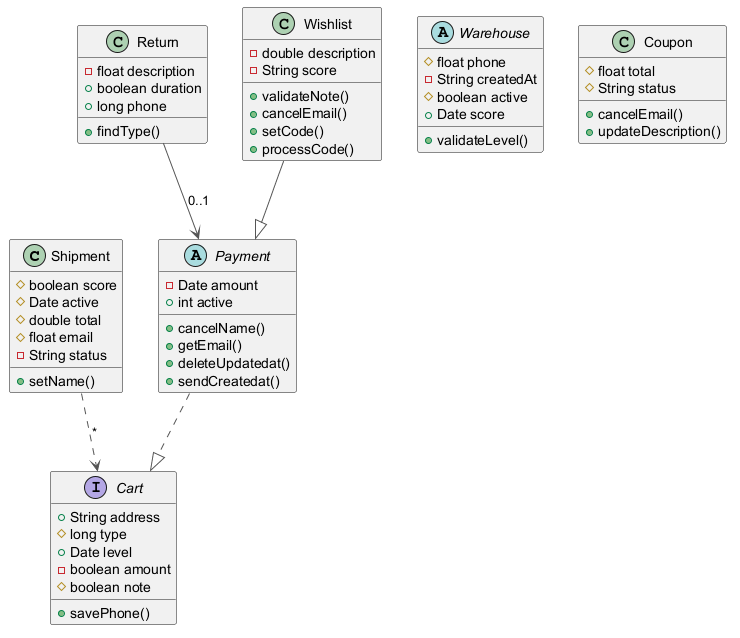

The diagram above was rendered by PlantUML. Its source (embedded in the PNG):
@startuml
skinparam ArrowColor #555555
class Shipment {
  #boolean score
  #Date active
  #double total
  #float email
  -String status
  +setName()
}
interface Cart {
  +String address
  #long type
  +Date level
  -boolean amount
  #boolean note
  +savePhone()
}
abstract class Warehouse {
  #float phone
  -String createdAt
  #boolean active
  +Date score
  +validateLevel()
}
class Return {
  -float description
  +boolean duration
  +long phone
  +findType()
}
abstract class Payment {
  -Date amount
  +int active
  +cancelName()
  +getEmail()
  +deleteUpdatedat()
  +sendCreatedat()
}
class Wishlist {
  -double description
  -String score
  +validateNote()
  +cancelEmail()
  +setCode()
  +processCode()
}
class Coupon {
  #float total
  #String status
  +cancelEmail()
  +updateDescription()
}
Payment ..|> Cart
Shipment ..> Cart : "*"
Wishlist --|> Payment
Return --> Payment : "0..1"
@enduml